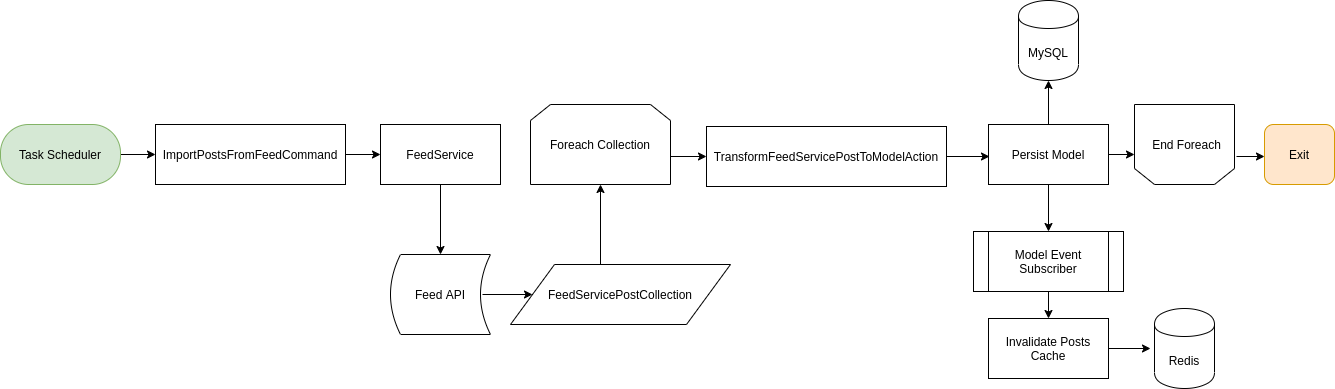

The diagram above was exported from draw.io. Its source (the exported page's mxGraphModel, read from the mxfile embedded in the PNG):
<mxGraphModel dx="1350" dy="745" grid="0" gridSize="10" guides="1" tooltips="1" connect="1" arrows="1" fold="1" page="0" pageScale="1" pageWidth="1100" pageHeight="850" background="#ffffff" math="0" shadow="0">
  <root>
    <mxCell id="0" />
    <mxCell id="1" parent="0" />
    <mxCell id="NSKp2wzUpjZ4E83ofko0-3" value="" style="edgeStyle=orthogonalEdgeStyle;rounded=0;orthogonalLoop=1;jettySize=auto;html=1;exitX=1;exitY=0.5;exitDx=0;exitDy=0;" edge="1" parent="1" source="NSKp2wzUpjZ4E83ofko0-6" target="NSKp2wzUpjZ4E83ofko0-2">
      <mxGeometry relative="1" as="geometry">
        <mxPoint x="170" y="240" as="sourcePoint" />
      </mxGeometry>
    </mxCell>
    <mxCell id="NSKp2wzUpjZ4E83ofko0-5" value="" style="edgeStyle=orthogonalEdgeStyle;rounded=0;orthogonalLoop=1;jettySize=auto;html=1;" edge="1" parent="1" source="NSKp2wzUpjZ4E83ofko0-2" target="NSKp2wzUpjZ4E83ofko0-4">
      <mxGeometry relative="1" as="geometry" />
    </mxCell>
    <mxCell id="NSKp2wzUpjZ4E83ofko0-2" value="ImportPostsFromFeedCommand" style="rounded=0;whiteSpace=wrap;html=1;" vertex="1" parent="1">
      <mxGeometry x="165" y="210" width="190" height="60" as="geometry" />
    </mxCell>
    <mxCell id="NSKp2wzUpjZ4E83ofko0-11" style="edgeStyle=orthogonalEdgeStyle;rounded=0;orthogonalLoop=1;jettySize=auto;html=1;" edge="1" parent="1">
      <mxGeometry relative="1" as="geometry">
        <mxPoint x="450" y="340" as="targetPoint" />
        <mxPoint x="450" y="270" as="sourcePoint" />
      </mxGeometry>
    </mxCell>
    <mxCell id="NSKp2wzUpjZ4E83ofko0-4" value="FeedService" style="rounded=0;whiteSpace=wrap;html=1;" vertex="1" parent="1">
      <mxGeometry x="390" y="210" width="120" height="60" as="geometry" />
    </mxCell>
    <mxCell id="NSKp2wzUpjZ4E83ofko0-6" value="Task Scheduler" style="rounded=1;whiteSpace=wrap;html=1;arcSize=47;fillColor=#d5e8d4;strokeColor=#82b366;" vertex="1" parent="1">
      <mxGeometry x="10" y="210" width="120" height="60" as="geometry" />
    </mxCell>
    <mxCell id="NSKp2wzUpjZ4E83ofko0-15" value="" style="edgeStyle=orthogonalEdgeStyle;rounded=0;orthogonalLoop=1;jettySize=auto;html=1;exitX=0.92;exitY=0.5;exitDx=0;exitDy=0;exitPerimeter=0;entryX=0;entryY=0.5;entryDx=0;entryDy=0;" edge="1" parent="1" source="NSKp2wzUpjZ4E83ofko0-13" target="NSKp2wzUpjZ4E83ofko0-16">
      <mxGeometry relative="1" as="geometry">
        <mxPoint x="580" y="380" as="targetPoint" />
      </mxGeometry>
    </mxCell>
    <mxCell id="NSKp2wzUpjZ4E83ofko0-13" value="Feed&amp;nbsp;API" style="shape=dataStorage;whiteSpace=wrap;html=1;" vertex="1" parent="1">
      <mxGeometry x="400" y="340" width="100" height="80" as="geometry" />
    </mxCell>
    <mxCell id="NSKp2wzUpjZ4E83ofko0-18" style="edgeStyle=orthogonalEdgeStyle;rounded=0;orthogonalLoop=1;jettySize=auto;html=1;entryX=0.5;entryY=1;entryDx=0;entryDy=0;" edge="1" parent="1">
      <mxGeometry relative="1" as="geometry">
        <mxPoint x="610" y="270" as="targetPoint" />
        <mxPoint x="610" y="350" as="sourcePoint" />
      </mxGeometry>
    </mxCell>
    <mxCell id="NSKp2wzUpjZ4E83ofko0-16" value="FeedServicePostCollection" style="shape=parallelogram;perimeter=parallelogramPerimeter;whiteSpace=wrap;html=1;" vertex="1" parent="1">
      <mxGeometry x="520" y="350" width="220" height="60" as="geometry" />
    </mxCell>
    <mxCell id="NSKp2wzUpjZ4E83ofko0-25" value="" style="edgeStyle=orthogonalEdgeStyle;rounded=0;orthogonalLoop=1;jettySize=auto;html=1;exitX=1;exitY=0.65;exitDx=0;exitDy=0;exitPerimeter=0;" edge="1" parent="1" source="NSKp2wzUpjZ4E83ofko0-26" target="NSKp2wzUpjZ4E83ofko0-24">
      <mxGeometry relative="1" as="geometry">
        <mxPoint x="790" y="240" as="sourcePoint" />
      </mxGeometry>
    </mxCell>
    <mxCell id="NSKp2wzUpjZ4E83ofko0-36" style="edgeStyle=orthogonalEdgeStyle;rounded=0;orthogonalLoop=1;jettySize=auto;html=1;" edge="1" parent="1" source="NSKp2wzUpjZ4E83ofko0-24">
      <mxGeometry relative="1" as="geometry">
        <mxPoint x="999" y="242" as="targetPoint" />
      </mxGeometry>
    </mxCell>
    <mxCell id="NSKp2wzUpjZ4E83ofko0-24" value="TransformFeedServicePostToModelAction" style="rounded=0;whiteSpace=wrap;html=1;" vertex="1" parent="1">
      <mxGeometry x="716" y="212" width="240" height="60" as="geometry" />
    </mxCell>
    <mxCell id="NSKp2wzUpjZ4E83ofko0-26" value="Foreach Collection" style="shape=loopLimit;whiteSpace=wrap;html=1;" vertex="1" parent="1">
      <mxGeometry x="540" y="190" width="140" height="80" as="geometry" />
    </mxCell>
    <mxCell id="NSKp2wzUpjZ4E83ofko0-32" value="Exit" style="rounded=1;whiteSpace=wrap;html=1;fillColor=#ffe6cc;strokeColor=#d79b00;" vertex="1" parent="1">
      <mxGeometry x="1274" y="210" width="70" height="60" as="geometry" />
    </mxCell>
    <mxCell id="NSKp2wzUpjZ4E83ofko0-34" value="" style="shape=loopLimit;whiteSpace=wrap;html=1;rotation=-180;" vertex="1" parent="1">
      <mxGeometry x="1144" y="190" width="100" height="80" as="geometry" />
    </mxCell>
    <mxCell id="NSKp2wzUpjZ4E83ofko0-37" value="" style="endArrow=classic;html=1;exitX=1;exitY=0.75;exitDx=0;exitDy=0;" edge="1" parent="1">
      <mxGeometry width="50" height="50" relative="1" as="geometry">
        <mxPoint x="1246" y="242" as="sourcePoint" />
        <mxPoint x="1274" y="242" as="targetPoint" />
      </mxGeometry>
    </mxCell>
    <mxCell id="NSKp2wzUpjZ4E83ofko0-74" value="End Foreach" style="text;html=1;strokeColor=none;fillColor=none;align=center;verticalAlign=middle;whiteSpace=wrap;rounded=0;" vertex="1" parent="1">
      <mxGeometry x="1144" y="220" width="105" height="20" as="geometry" />
    </mxCell>
    <mxCell id="NSKp2wzUpjZ4E83ofko0-78" value="" style="edgeStyle=orthogonalEdgeStyle;rounded=0;orthogonalLoop=1;jettySize=auto;html=1;entryX=0.5;entryY=1;entryDx=0;entryDy=0;" edge="1" parent="1" source="NSKp2wzUpjZ4E83ofko0-76" target="NSKp2wzUpjZ4E83ofko0-79">
      <mxGeometry relative="1" as="geometry">
        <mxPoint x="1058" y="130" as="targetPoint" />
      </mxGeometry>
    </mxCell>
    <mxCell id="NSKp2wzUpjZ4E83ofko0-81" value="" style="edgeStyle=orthogonalEdgeStyle;rounded=0;orthogonalLoop=1;jettySize=auto;html=1;entryX=0.5;entryY=0;entryDx=0;entryDy=0;" edge="1" parent="1" source="NSKp2wzUpjZ4E83ofko0-76" target="NSKp2wzUpjZ4E83ofko0-82">
      <mxGeometry relative="1" as="geometry">
        <mxPoint x="1058" y="350" as="targetPoint" />
      </mxGeometry>
    </mxCell>
    <mxCell id="NSKp2wzUpjZ4E83ofko0-83" value="" style="edgeStyle=orthogonalEdgeStyle;rounded=0;orthogonalLoop=1;jettySize=auto;html=1;" edge="1" parent="1" source="NSKp2wzUpjZ4E83ofko0-76">
      <mxGeometry relative="1" as="geometry">
        <mxPoint x="1144" y="240" as="targetPoint" />
      </mxGeometry>
    </mxCell>
    <mxCell id="NSKp2wzUpjZ4E83ofko0-76" value="Persist Model" style="rounded=0;whiteSpace=wrap;html=1;" vertex="1" parent="1">
      <mxGeometry x="998" y="210" width="120" height="60" as="geometry" />
    </mxCell>
    <mxCell id="NSKp2wzUpjZ4E83ofko0-79" value="MySQL" style="shape=cylinder;whiteSpace=wrap;html=1;boundedLbl=1;backgroundOutline=1;" vertex="1" parent="1">
      <mxGeometry x="1028" y="86" width="60" height="80" as="geometry" />
    </mxCell>
    <mxCell id="NSKp2wzUpjZ4E83ofko0-84" style="edgeStyle=orthogonalEdgeStyle;rounded=0;orthogonalLoop=1;jettySize=auto;html=1;" edge="1" parent="1" source="NSKp2wzUpjZ4E83ofko0-82">
      <mxGeometry relative="1" as="geometry">
        <mxPoint x="1058" y="404" as="targetPoint" />
      </mxGeometry>
    </mxCell>
    <mxCell id="NSKp2wzUpjZ4E83ofko0-82" value="Model Event Subscriber" style="shape=process;whiteSpace=wrap;html=1;backgroundOutline=1;" vertex="1" parent="1">
      <mxGeometry x="983" y="317" width="150" height="60" as="geometry" />
    </mxCell>
    <mxCell id="NSKp2wzUpjZ4E83ofko0-86" style="edgeStyle=orthogonalEdgeStyle;rounded=0;orthogonalLoop=1;jettySize=auto;html=1;" edge="1" parent="1" source="NSKp2wzUpjZ4E83ofko0-85">
      <mxGeometry relative="1" as="geometry">
        <mxPoint x="1160" y="434" as="targetPoint" />
      </mxGeometry>
    </mxCell>
    <mxCell id="NSKp2wzUpjZ4E83ofko0-85" value="Invalidate Posts Cache" style="rounded=0;whiteSpace=wrap;html=1;" vertex="1" parent="1">
      <mxGeometry x="998" y="404" width="120" height="60" as="geometry" />
    </mxCell>
    <mxCell id="NSKp2wzUpjZ4E83ofko0-87" value="Redis" style="shape=cylinder;whiteSpace=wrap;html=1;boundedLbl=1;backgroundOutline=1;" vertex="1" parent="1">
      <mxGeometry x="1164" y="394" width="60" height="80" as="geometry" />
    </mxCell>
  </root>
</mxGraphModel>